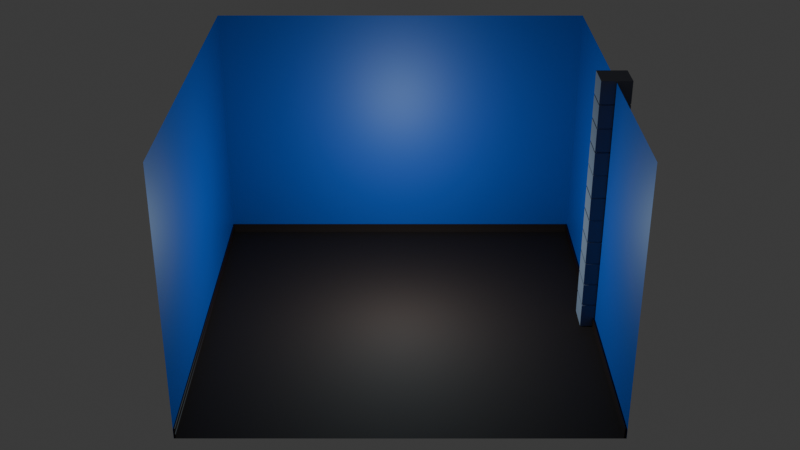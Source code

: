 # Source: Environment_Render.blend  (saved by Blender 4.3.34; exported with 4.5.12 LTS)
import bpy
from mathutils import Matrix  # noqa: F401  (used for matrix-valued properties, if any)

bpy.ops.wm.read_factory_settings(use_empty=True)
scene = bpy.context.scene
scene.name = 'Scene'

# ---- collections
col_collection = bpy.data.collections.new('Collection'); scene.collection.children.link(col_collection)

# ---- materials (node trees are filled in below, after node groups)
mat_material_002 = bpy.data.materials.new('Material.002')
mat_material_001 = bpy.data.materials.new('Material.001')
mat_material_003 = bpy.data.materials.new('Material.003')
mat_material_004 = bpy.data.materials.new('Material.004')
mat_material_006 = bpy.data.materials.new('Material.006')

# ---- material node trees
mat_material_002.use_nodes = True; mat_material_002.node_tree.nodes.clear()
_N = mat_material_002.node_tree.nodes; _L = mat_material_002.node_tree.links
n0 = _N.new('ShaderNodeBsdfPrincipled'); n0.name = 'Principled BSDF'; n0.location = (10, 300)
n0.inputs[0].default_value = (0.0, 0.07483, 0.4162, 1.0)
n1 = _N.new('ShaderNodeOutputMaterial'); n1.name = 'Material Output'; n1.location = (300, 300)
_L.new(n0.outputs[0], n1.inputs[0])
n1.is_active_output = True
mat_material_001.use_nodes = True; mat_material_001.node_tree.nodes.clear()
_N = mat_material_001.node_tree.nodes; _L = mat_material_001.node_tree.links
n0 = _N.new('ShaderNodeBsdfPrincipled'); n0.name = 'Principled BSDF'; n0.location = (10, 300)
n0.inputs[0].default_value = (0.01346, 0.002859, 0.0, 1.0)
n0.inputs[2].default_value = 0.9055
n1 = _N.new('ShaderNodeOutputMaterial'); n1.name = 'Material Output'; n1.location = (300, 300)
_L.new(n0.outputs[0], n1.inputs[0])
n1.is_active_output = True
mat_material_003.use_nodes = True; mat_material_003.node_tree.nodes.clear()
_N = mat_material_003.node_tree.nodes; _L = mat_material_003.node_tree.links
n0 = _N.new('ShaderNodeBsdfPrincipled'); n0.name = 'Principled BSDF'; n0.location = (10, 300)
n0.inputs[0].default_value = (0.01346, 0.002859, 0.0, 1.0)
n1 = _N.new('ShaderNodeOutputMaterial'); n1.name = 'Material Output'; n1.location = (300, 300)
_L.new(n0.outputs[0], n1.inputs[0])
n1.is_active_output = True
mat_material_004.use_nodes = True; mat_material_004.node_tree.nodes.clear()
_N = mat_material_004.node_tree.nodes; _L = mat_material_004.node_tree.links
n0 = _N.new('ShaderNodeBsdfPrincipled'); n0.name = 'Principled BSDF'; n0.location = (10, 300)
n0.inputs[0].default_value = (0.01346, 0.002859, 0.0, 1.0)
n1 = _N.new('ShaderNodeOutputMaterial'); n1.name = 'Material Output'; n1.location = (300, 300)
_L.new(n0.outputs[0], n1.inputs[0])
n1.is_active_output = True
mat_material_006.use_nodes = True; mat_material_006.node_tree.nodes.clear()
_N = mat_material_006.node_tree.nodes; _L = mat_material_006.node_tree.links
n0 = _N.new('ShaderNodeBsdfPrincipled'); n0.name = 'Principled BSDF'; n0.location = (10, 300)
n0.inputs[0].default_value = (0.193, 0.2052, 0.2639, 1.0)
n0.inputs[2].default_value = 1.0
n0.inputs[7].default_value = 0.4409
n1 = _N.new('ShaderNodeOutputMaterial'); n1.name = 'Material Output'; n1.location = (300, 300)
_L.new(n0.outputs[0], n1.inputs[0])
n1.is_active_output = True

# ---- world
world_world = bpy.data.worlds.new('World'); scene.world = world_world
world_world.use_nodes = True; world_world.node_tree.nodes.clear()
_N = world_world.node_tree.nodes; _L = world_world.node_tree.links
n0 = _N.new('ShaderNodeOutputWorld'); n0.name = 'World Output'; n0.location = (300, 300)
n1 = _N.new('ShaderNodeBackground'); n1.name = 'Background'; n1.location = (10, 300)
n1.inputs[0].default_value = (0.05088, 0.05088, 0.05088, 1.0)
_L.new(n1.outputs[0], n0.inputs[0])
n0.is_active_output = True
world_world.color = (0.05088, 0.05088, 0.05088)
world_world.sun_shadow_jitter_overblur = 0.0

# ---- cameras
cam_camera = bpy.data.cameras.new('Camera')
cam_camera.clip_end = 100.0
cam_camera.ortho_scale = 7.314

# ---- lights
light_light = bpy.data.lights.new('Light', 'POINT')
light_light.color = (0.7588, 0.9727, 1.0)
light_light.energy = 3000.0
light_light.shadow_soft_size = 0.1

# ---- meshes
me_plane = bpy.data.meshes.new('Plane')
me_plane.from_pydata([(-1.0, -1.0, 0.0), (1.0, -1.0, 0.0), (-1.0, 1.0, 0.0), (1.0, 1.0, 0.0), (-1.0, -1.0, 10.62), (-1.0, 1.0, 10.62), (-1.0, 1.0, 0.0), (1.0, 1.0, 0.0), (0.9845, 1.0, 10.59), (0.9845, -1.0, 10.59)], [], [(0, 2, 5, 4), (2, 3, 7, 6), (7, 8, 5, 6), (0, 4, 9, 1)])
_uv = me_plane.uv_layers.new(name='UVMap')
_uv.uv.foreach_set('vector', [0.0, 0.0, 0.0, 1.0, 0.0, 1.0, 0.0, 0.0, 0.0, 1.0, 1.0, 1.0, 1.0, 1.0, 0.0, 1.0, 1.0, 1.0, 0.5, 0.5, 0.0, 0.0, 0.0, 1.0, 0.0, 0.0, 0.0, 0.0, 0.5, 0.0, 1.0, 0.0])
me_plane.materials.append(mat_material_002)
me_plane.update()
me_plane_001 = bpy.data.meshes.new('Plane.001')
me_plane_001.from_pydata([(-1.0, -1.0, 0.0), (1.0, -1.0, 0.02215), (-1.0, 1.0, 0.0), (1.0, 1.0, 0.02215), (-0.5908, -1.0, -6.632e-09), (-0.5908, 1.0, -6.632e-09), (0.2046, -1.0, -3.316e-09), (0.2046, 1.0, -3.316e-09), (0.3314, -1.0, 0.02215), (0.3314, 1.0, 0.02215), (-1.0, -1.0, -0.04321), (1.0, -1.0, -0.04278), (-1.0, 0.9997, -0.04321), (1.0, 0.9997, -0.04278), (-0.7355, -1.0, 0.02108), (-0.8913, -1.0, 0.01892), (-0.8913, 1.0, 0.01892), (-0.7355, 1.0, 0.02108)], [], [(8, 1, 3, 9), (14, 4, 5, 17), (16, 17, 5, 7, 9, 3, 13, 12, 2), (4, 6, 7, 5), (6, 8, 9, 7), (3, 1, 11, 13), (0, 2, 12, 10), (12, 13, 11, 10), (0, 15, 16, 2), (14, 17, 16, 15), (8, 6, 4, 14, 15, 0, 10, 11, 1)])
_uv = me_plane_001.uv_layers.new(name='UVMap')
_uv.uv.foreach_set('vector', [0.7922, 0.0, 1.0, 0.0, 1.0, 1.0, 0.7922, 1.0, 0.3494, 0.0, 0.5055, 0.0, 0.5055, 1.0, 0.3494, 1.0, 0.1546, 1.0, 0.3494, 1.0, 0.5055, 1.0, 0.7527, 1.0, 0.7922, 1.0, 1.0, 1.0, 1.0, 1.0, 0.0, 1.0, 0.0, 1.0, 0.5055, 0.0, 0.7527, 0.0, 0.7527, 1.0, 0.5055, 1.0, 0.7527, 0.0, 0.7922, 0.0, 0.7922, 1.0, 0.7527, 1.0, 1.0, 1.0, 1.0, 0.0, 1.0, 0.0, 1.0, 1.0, 0.0, 0.0, 0.0, 1.0, 0.0, 1.0, 0.0, 0.0, 0.0, 1.0, 1.0, 1.0, 1.0, 0.0, 0.0, 0.0, 0.0, 0.0, 0.1546, 0.0, 0.1546, 1.0, 0.0, 1.0, 0.3494, 0.0, 0.3494, 1.0, 0.1546, 1.0, 0.1546, 0.0, 0.7922, 0.0, 0.7527, 0.0, 0.5055, 0.0, 0.3494, 0.0, 0.1546, 0.0, 0.0, 0.0, 0.0, 0.0, 1.0, 0.0, 1.0, 0.0])
me_plane_001.materials.append(mat_material_001)
me_plane_001.update()
me_plane_002 = bpy.data.meshes.new('Plane.002')
me_plane_002.from_pydata([(-1.0, -1.0, 0.0), (1.0, -1.0, 0.02215), (-1.0, 1.0, 0.0), (1.0, 1.0, 0.02215), (-0.5908, -1.0, -6.632e-09), (-0.5908, 1.0, -6.632e-09), (0.2046, -1.0, -3.316e-09), (0.2046, 1.0, -3.316e-09), (0.3314, -1.0, 0.02215), (0.3314, 1.0, 0.02215), (-1.0, -1.0, -0.04321), (1.0, -1.0, -0.04278), (-1.0, 0.9997, -0.04321), (1.0, 0.9997, -0.04278), (-0.7355, -1.0, 0.02108), (-0.8913, -1.0, 0.01892), (-0.8913, 1.0, 0.01892), (-0.7355, 1.0, 0.02108)], [], [(8, 1, 3, 9), (14, 4, 5, 17), (16, 17, 5, 7, 9, 3, 13, 12, 2), (4, 6, 7, 5), (6, 8, 9, 7), (3, 1, 11, 13), (0, 2, 12, 10), (12, 13, 11, 10), (0, 15, 16, 2), (14, 17, 16, 15), (8, 6, 4, 14, 15, 0, 10, 11, 1)])
_uv = me_plane_002.uv_layers.new(name='UVMap')
_uv.uv.foreach_set('vector', [0.7922, 0.0, 1.0, 0.0, 1.0, 1.0, 0.7922, 1.0, 0.3494, 0.0, 0.5055, 0.0, 0.5055, 1.0, 0.3494, 1.0, 0.1546, 1.0, 0.3494, 1.0, 0.5055, 1.0, 0.7527, 1.0, 0.7922, 1.0, 1.0, 1.0, 1.0, 1.0, 0.0, 1.0, 0.0, 1.0, 0.5055, 0.0, 0.7527, 0.0, 0.7527, 1.0, 0.5055, 1.0, 0.7527, 0.0, 0.7922, 0.0, 0.7922, 1.0, 0.7527, 1.0, 1.0, 1.0, 1.0, 0.0, 1.0, 0.0, 1.0, 1.0, 0.0, 0.0, 0.0, 1.0, 0.0, 1.0, 0.0, 0.0, 0.0, 1.0, 1.0, 1.0, 1.0, 0.0, 0.0, 0.0, 0.0, 0.0, 0.1546, 0.0, 0.1546, 1.0, 0.0, 1.0, 0.3494, 0.0, 0.3494, 1.0, 0.1546, 1.0, 0.1546, 0.0, 0.7922, 0.0, 0.7527, 0.0, 0.5055, 0.0, 0.3494, 0.0, 0.1546, 0.0, 0.0, 0.0, 0.0, 0.0, 1.0, 0.0, 1.0, 0.0])
me_plane_002.materials.append(mat_material_003)
me_plane_002.update()
me_plane_003 = bpy.data.meshes.new('Plane.003')
me_plane_003.from_pydata([(-1.0, -1.0, 0.0), (1.0, -1.0, 0.02215), (-1.0, 1.0, 0.0), (1.0, 1.0, 0.02215), (-0.5908, -1.0, -6.632e-09), (-0.5908, 1.0, -6.632e-09), (0.2046, -1.0, -3.316e-09), (0.2046, 1.0, -3.316e-09), (0.3314, -1.0, 0.02215), (0.3314, 1.0, 0.02215), (-1.0, -1.0, -0.04321), (1.0, -1.0, -0.04278), (-1.0, 0.9997, -0.04321), (1.0, 0.9997, -0.04278), (-0.7355, -1.0, 0.02108), (-0.8913, -1.0, 0.01892), (-0.8913, 1.0, 0.01892), (-0.7355, 1.0, 0.02108)], [], [(8, 1, 3, 9), (14, 4, 5, 17), (16, 17, 5, 7, 9, 3, 13, 12, 2), (4, 6, 7, 5), (6, 8, 9, 7), (3, 1, 11, 13), (0, 2, 12, 10), (12, 13, 11, 10), (0, 15, 16, 2), (14, 17, 16, 15), (8, 6, 4, 14, 15, 0, 10, 11, 1)])
_uv = me_plane_003.uv_layers.new(name='UVMap')
_uv.uv.foreach_set('vector', [0.7922, 0.0, 1.0, 0.0, 1.0, 1.0, 0.7922, 1.0, 0.3494, 0.0, 0.5055, 0.0, 0.5055, 1.0, 0.3494, 1.0, 0.1546, 1.0, 0.3494, 1.0, 0.5055, 1.0, 0.7527, 1.0, 0.7922, 1.0, 1.0, 1.0, 1.0, 1.0, 0.0, 1.0, 0.0, 1.0, 0.5055, 0.0, 0.7527, 0.0, 0.7527, 1.0, 0.5055, 1.0, 0.7527, 0.0, 0.7922, 0.0, 0.7922, 1.0, 0.7527, 1.0, 1.0, 1.0, 1.0, 0.0, 1.0, 0.0, 1.0, 1.0, 0.0, 0.0, 0.0, 1.0, 0.0, 1.0, 0.0, 0.0, 0.0, 1.0, 1.0, 1.0, 1.0, 0.0, 0.0, 0.0, 0.0, 0.0, 0.1546, 0.0, 0.1546, 1.0, 0.0, 1.0, 0.3494, 0.0, 0.3494, 1.0, 0.1546, 1.0, 0.1546, 0.0, 0.7922, 0.0, 0.7527, 0.0, 0.5055, 0.0, 0.3494, 0.0, 0.1546, 0.0, 0.0, 0.0, 0.0, 0.0, 1.0, 0.0, 1.0, 0.0])
me_plane_003.materials.append(mat_material_004)
me_plane_003.update()
me_plane_004 = bpy.data.meshes.new('Plane.004')
me_plane_004.from_pydata([(-1.0, -1.0, 0.0), (1.0, -1.0, 0.0), (-1.0, 1.0, 0.0), (1.0, 1.0, 0.0)], [], [(0, 1, 3, 2)])
_uv = me_plane_004.uv_layers.new(name='UVMap')
_uv.uv.foreach_set('vector', [0.0, 0.0, 1.0, 0.0, 1.0, 1.0, 0.0, 1.0])
me_plane_004.materials.append(mat_material_001)
me_plane_004.update()
me_cube_001 = bpy.data.meshes.new('Cube.001')
me_cube_001.from_pydata([(-1.0, -1.0, -1.0), (-1.0, -1.0, 1.0), (-1.0, 1.0, -1.0), (-1.0, 1.0, 1.0), (1.0, -1.0, -1.0), (1.0, -1.0, 1.0), (1.0, 1.0, -1.0), (1.0, 1.0, 1.0), (-1.0, -1.0, -0.8182), (-1.0, -1.0, -0.6364), (-1.0, -1.0, -0.4545), (-1.0, -1.0, -0.2727), (-1.0, -1.0, -0.09091), (-1.0, -1.0, 0.09091), (-1.0, -1.0, 0.2727), (-1.0, -1.0, 0.4545), (-1.0, -1.0, 0.6364), (-1.0, -1.0, 0.8182), (-1.0, 1.0, 0.8182), (-1.0, 1.0, 0.6364), (-1.0, 1.0, 0.4545), (-1.0, 1.0, 0.2727), (-1.0, 1.0, 0.09091), (-1.0, 1.0, -0.09091), (-1.0, 1.0, -0.2727), (-1.0, 1.0, -0.4545), (-1.0, 1.0, -0.6364), (-1.0, 1.0, -0.8182), (1.0, 1.0, 0.8182), (1.0, 1.0, 0.6364), (1.0, 1.0, 0.4545), (1.0, 1.0, 0.2727), (1.0, 1.0, 0.09091), (1.0, 1.0, -0.09091), (1.0, 1.0, -0.2727), (1.0, 1.0, -0.4545), (1.0, 1.0, -0.6364), (1.0, 1.0, -0.8182), (1.0, -1.0, 0.8182), (1.0, -1.0, 0.6364), (1.0, -1.0, 0.4545), (1.0, -1.0, 0.2727), (1.0, -1.0, 0.09091), (1.0, -1.0, -0.09091), (1.0, -1.0, -0.2727), (1.0, -1.0, -0.4545), (1.0, -1.0, -0.6364), (1.0, -1.0, -0.8182), (-1.0, -1.0, 0.8288), (-1.0, 1.0, 0.8288), (1.0, 1.0, 0.8288), (1.0, -1.0, 0.8288), (-1.0, -1.0, 0.6482), (-1.0, 1.0, 0.6482), (1.0, 1.0, 0.6482), (1.0, -1.0, 0.6482), (-1.0, -1.0, 0.4656), (-1.0, 1.0, 0.4656), (1.0, 1.0, 0.4656), (1.0, -1.0, 0.4656), (-1.0, -1.0, 0.2841), (-1.0, 1.0, 0.2841), (1.0, 1.0, 0.2841), (1.0, -1.0, 0.2841), (-1.0, -1.0, 0.1025), (-1.0, 1.0, 0.1025), (1.0, 1.0, 0.1025), (1.0, -1.0, 0.1025), (-1.0, -1.0, -0.07862), (-1.0, 1.0, -0.07862), (1.0, 1.0, -0.07862), (1.0, -1.0, -0.07862), (-1.0, -1.0, -0.2619), (-1.0, 1.0, -0.2619), (1.0, 1.0, -0.2619), (1.0, -1.0, -0.2619), (-1.0, -1.0, -0.4433), (-1.0, 1.0, -0.4433), (1.0, 1.0, -0.4433), (1.0, -1.0, -0.4433), (-1.0, -1.0, -0.6251), (-1.0, 1.0, -0.6251), (1.0, 1.0, -0.6251), (1.0, -1.0, -0.6251), (-1.0, -1.0, -0.8059), (-1.0, 1.0, -0.8059), (1.0, 1.0, -0.8059), (1.0, -1.0, -0.8059), (-0.9307, 0.9307, 0.8284), (-0.9307, 0.9307, 0.8185), (-0.9558, 0.9558, 0.648), (-0.9558, 0.9558, 0.6366), (-0.9198, 0.9198, 0.4621), (-0.9198, 0.9198, 0.4519), (-0.9665, 0.9665, 0.287), (-0.9665, 0.9665, 0.276), (-0.9401, 0.9401, 0.1022), (-0.9401, 0.9401, 0.09126), (-0.9582, 0.9582, -0.07888), (-0.9582, 0.9582, -0.09065), (-0.9293, 0.9293, -0.2622), (-0.9293, 0.9293, -0.2723), (-0.9547, 0.9547, -0.4436), (-0.9547, 0.9547, -0.4543), (-0.9435, 0.9435, -0.6254), (-0.9435, 0.9435, -0.636), (-0.953, 0.953, -0.8062), (-0.953, 0.953, -0.8179), (0.9307, 0.9307, 0.8284), (0.9307, 0.9307, 0.8185), (0.9558, 0.9558, 0.648), (0.9558, 0.9558, 0.6366), (0.9198, 0.9198, 0.4621), (0.9198, 0.9198, 0.4519), (0.9665, 0.9665, 0.287), (0.9665, 0.9665, 0.276), (0.9401, 0.9401, 0.1022), (0.9401, 0.9401, 0.09126), (0.9582, 0.9582, -0.07888), (0.9582, 0.9582, -0.09065), (0.9293, 0.9293, -0.2622), (0.9293, 0.9293, -0.2723), (0.9547, 0.9547, -0.4436), (0.9547, 0.9547, -0.4543), (0.9435, 0.9435, -0.6254), (0.9435, 0.9435, -0.636), (0.953, 0.953, -0.8062), (0.953, 0.953, -0.8179), (0.9307, -0.9307, 0.8284), (0.9307, -0.9307, 0.8185), (0.9558, -0.9558, 0.648), (0.9558, -0.9558, 0.6366), (0.9198, -0.9198, 0.4621), (0.9198, -0.9198, 0.4519), (0.9665, -0.9665, 0.287), (0.9665, -0.9665, 0.276), (0.9401, -0.9401, 0.1022), (0.9401, -0.9401, 0.09126), (0.9582, -0.9582, -0.07888), (0.9582, -0.9582, -0.09065), (0.9293, -0.9293, -0.2622), (0.9293, -0.9293, -0.2723), (0.9547, -0.9547, -0.4436), (0.9547, -0.9547, -0.4543), (0.9435, -0.9435, -0.6254), (0.9435, -0.9435, -0.636), (0.953, -0.953, -0.8062), (0.953, -0.953, -0.8179), (-0.953, -0.953, -0.8179), (-0.9435, -0.9435, -0.636), (-0.9547, -0.9547, -0.4543), (-0.9293, -0.9293, -0.2723), (-0.9582, -0.9582, -0.09065), (-0.9401, -0.9401, 0.09126), (-0.9665, -0.9665, 0.276), (-0.9198, -0.9198, 0.4519), (-0.9558, -0.9558, 0.6366), (-0.9307, -0.9307, 0.8185), (-0.9307, -0.9307, 0.8284), (-0.9558, -0.9558, 0.648), (-0.9198, -0.9198, 0.4621), (-0.9665, -0.9665, 0.287), (-0.9401, -0.9401, 0.1022), (-0.9582, -0.9582, -0.07888), (-0.9293, -0.9293, -0.2622), (-0.9547, -0.9547, -0.4436), (-0.9435, -0.9435, -0.6254), (-0.953, -0.953, -0.8062)], [], [(48, 1, 3, 49), (49, 3, 7, 50), (50, 7, 5, 51), (51, 5, 1, 48), (2, 6, 4, 0), (7, 3, 1, 5), (4, 47, 8, 0), (87, 46, 9, 84), (83, 45, 10, 80), (79, 44, 11, 76), (75, 43, 12, 72), (71, 42, 13, 68), (67, 41, 14, 64), (63, 40, 15, 60), (59, 39, 16, 56), (55, 38, 17, 52), (6, 37, 47, 4), (86, 36, 46, 87), (82, 35, 45, 83), (78, 34, 44, 79), (74, 33, 43, 75), (70, 32, 42, 71), (66, 31, 41, 67), (62, 30, 40, 63), (58, 29, 39, 59), (54, 28, 38, 55), (2, 27, 37, 6), (85, 26, 36, 86), (81, 25, 35, 82), (77, 24, 34, 78), (73, 23, 33, 74), (69, 22, 32, 70), (65, 21, 31, 66), (61, 20, 30, 62), (57, 19, 29, 58), (53, 18, 28, 54), (0, 8, 27, 2), (84, 9, 26, 85), (80, 10, 25, 81), (76, 11, 24, 77), (72, 12, 23, 73), (68, 13, 22, 69), (64, 14, 21, 65), (60, 15, 20, 61), (56, 16, 19, 57), (52, 17, 18, 53), (39, 29, 111, 131), (51, 48, 158, 128), (62, 63, 134, 114), (40, 30, 113, 133), (61, 62, 114, 94), (75, 72, 164, 140), (41, 31, 115, 135), (60, 61, 94, 161), (74, 75, 140, 120), (42, 32, 117, 137), (73, 74, 120, 100), (87, 84, 167, 146), (43, 33, 119, 139), (72, 73, 100, 164), (86, 87, 146, 126), (44, 34, 121, 141), (18, 17, 157, 89), (85, 86, 126, 106), (45, 35, 123, 143), (19, 16, 156, 91), (84, 85, 106, 167), (46, 36, 125, 145), (20, 15, 155, 93), (59, 56, 160, 132), (47, 37, 127, 147), (21, 14, 154, 95), (58, 59, 132, 112), (17, 38, 129, 157), (22, 13, 153, 97), (57, 58, 112, 92), (71, 68, 163, 138), (16, 39, 131, 156), (23, 12, 152, 99), (56, 57, 92, 160), (70, 71, 138, 118), (15, 40, 133, 155), (24, 11, 151, 101), (69, 70, 118, 98), (83, 80, 166, 144), (14, 41, 135, 154), (129, 128, 158, 157), (109, 108, 128, 129), (89, 88, 108, 109), (157, 158, 88, 89), (156, 159, 90, 91), (91, 90, 110, 111), (111, 110, 130, 131), (131, 130, 159, 156), (155, 160, 92, 93), (93, 92, 112, 113), (113, 112, 132, 133), (133, 132, 160, 155), (154, 161, 94, 95), (95, 94, 114, 115), (115, 114, 134, 135), (135, 134, 161, 154), (153, 162, 96, 97), (97, 96, 116, 117), (117, 116, 136, 137), (137, 136, 162, 153), (152, 163, 98, 99), (99, 98, 118, 119), (119, 118, 138, 139), (139, 138, 163, 152), (151, 164, 100, 101), (101, 100, 120, 121), (121, 120, 140, 141), (141, 140, 164, 151), (150, 165, 102, 103), (103, 102, 122, 123), (123, 122, 142, 143), (143, 142, 165, 150), (149, 166, 104, 105), (105, 104, 124, 125), (125, 124, 144, 145), (145, 144, 166, 149), (148, 167, 106, 107), (107, 106, 126, 127), (127, 126, 146, 147), (147, 146, 167, 148), (63, 60, 161, 134), (50, 51, 128, 108), (38, 28, 109, 129), (49, 50, 108, 88), (37, 27, 107, 127), (48, 49, 88, 158), (36, 26, 105, 125), (76, 77, 102, 165), (35, 25, 103, 123), (77, 78, 122, 102), (34, 24, 101, 121), (78, 79, 142, 122), (64, 65, 96, 162), (33, 23, 99, 119), (79, 76, 165, 142), (65, 66, 116, 96), (32, 22, 97, 117), (66, 67, 136, 116), (52, 53, 90, 159), (31, 21, 95, 115), (8, 47, 147, 148), (67, 64, 162, 136), (53, 54, 110, 90), (30, 20, 93, 113), (9, 46, 145, 149), (54, 55, 130, 110), (29, 19, 91, 111), (10, 45, 143, 150), (55, 52, 159, 130), (28, 18, 89, 109), (11, 44, 141, 151), (80, 81, 104, 166), (27, 8, 148, 107), (12, 43, 139, 152), (81, 82, 124, 104), (26, 9, 149, 105), (13, 42, 137, 153), (82, 83, 144, 124), (68, 69, 98, 163), (25, 10, 150, 103)])
_uv = me_cube_001.uv_layers.new(name='UVMap')
_uv.uv.foreach_set('vector', [0.6036, 0.0, 0.625, 0.0, 0.625, 0.25, 0.6036, 0.25, 0.6036, 0.25, 0.625, 0.25, 0.625, 0.5, 0.6036, 0.5, 0.6036, 0.5, 0.625, 0.5, 0.625, 0.75, 0.6036, 0.75, 0.6036, 0.75, 0.625, 0.75, 0.625, 1.0, 0.6036, 1.0, 0.125, 0.5, 0.375, 0.5, 0.375, 0.75, 0.125, 0.75, 0.625, 0.5, 0.875, 0.5, 0.875, 0.75, 0.625, 0.75, 0.375, 0.75, 0.3977, 0.75, 0.3977, 1.0, 0.375, 1.0, 0.3993, 0.75, 0.4205, 0.75, 0.4205, 1.0, 0.3993, 1.0, 0.4219, 0.75, 0.4432, 0.75, 0.4432, 1.0, 0.4219, 1.0, 0.4446, 0.75, 0.4659, 0.75, 0.4659, 1.0, 0.4446, 1.0, 0.4673, 0.75, 0.4886, 0.75, 0.4886, 1.0, 0.4673, 1.0, 0.4902, 0.75, 0.5114, 0.75, 0.5114, 1.0, 0.4902, 1.0, 0.5128, 0.75, 0.5341, 0.75, 0.5341, 1.0, 0.5128, 1.0, 0.5355, 0.75, 0.5568, 0.75, 0.5568, 1.0, 0.5355, 1.0, 0.5582, 0.75, 0.5795, 0.75, 0.5795, 1.0, 0.5582, 1.0, 0.581, 0.75, 0.6023, 0.75, 0.6023, 1.0, 0.581, 1.0, 0.375, 0.5, 0.3977, 0.5, 0.3977, 0.75, 0.375, 0.75, 0.3993, 0.5, 0.4205, 0.5, 0.4205, 0.75, 0.3993, 0.75, 0.4219, 0.5, 0.4432, 0.5, 0.4432, 0.75, 0.4219, 0.75, 0.4446, 0.5, 0.4659, 0.5, 0.4659, 0.75, 0.4446, 0.75, 0.4673, 0.5, 0.4886, 0.5, 0.4886, 0.75, 0.4673, 0.75, 0.4902, 0.5, 0.5114, 0.5, 0.5114, 0.75, 0.4902, 0.75, 0.5128, 0.5, 0.5341, 0.5, 0.5341, 0.75, 0.5128, 0.75, 0.5355, 0.5, 0.5568, 0.5, 0.5568, 0.75, 0.5355, 0.75, 0.5582, 0.5, 0.5795, 0.5, 0.5795, 0.75, 0.5582, 0.75, 0.581, 0.5, 0.6023, 0.5, 0.6023, 0.75, 0.581, 0.75, 0.375, 0.25, 0.3977, 0.25, 0.3977, 0.5, 0.375, 0.5, 0.3993, 0.25, 0.4205, 0.25, 0.4205, 0.5, 0.3993, 0.5, 0.4219, 0.25, 0.4432, 0.25, 0.4432, 0.5, 0.4219, 0.5, 0.4446, 0.25, 0.4659, 0.25, 0.4659, 0.5, 0.4446, 0.5, 0.4673, 0.25, 0.4886, 0.25, 0.4886, 0.5, 0.4673, 0.5, 0.4902, 0.25, 0.5114, 0.25, 0.5114, 0.5, 0.4902, 0.5, 0.5128, 0.25, 0.5341, 0.25, 0.5341, 0.5, 0.5128, 0.5, 0.5355, 0.25, 0.5568, 0.25, 0.5568, 0.5, 0.5355, 0.5, 0.5582, 0.25, 0.5795, 0.25, 0.5795, 0.5, 0.5582, 0.5, 0.581, 0.25, 0.6023, 0.25, 0.6023, 0.5, 0.581, 0.5, 0.375, 0.0, 0.3977, 0.0, 0.3977, 0.25, 0.375, 0.25, 0.3993, 0.0, 0.4205, 0.0, 0.4205, 0.25, 0.3993, 0.25, 0.4219, 0.0, 0.4432, 0.0, 0.4432, 0.25, 0.4219, 0.25, 0.4446, 0.0, 0.4659, 0.0, 0.4659, 0.25, 0.4446, 0.25, 0.4673, 0.0, 0.4886, 0.0, 0.4886, 0.25, 0.4673, 0.25, 0.4902, 0.0, 0.5114, 0.0, 0.5114, 0.25, 0.4902, 0.25, 0.5128, 0.0, 0.5341, 0.0, 0.5341, 0.25, 0.5128, 0.25, 0.5355, 0.0, 0.5568, 0.0, 0.5568, 0.25, 0.5355, 0.25, 0.5582, 0.0, 0.5795, 0.0, 0.5795, 0.25, 0.5582, 0.25, 0.581, 0.0, 0.6023, 0.0, 0.6023, 0.25, 0.581, 0.25, 0.5795, 0.75, 0.5795, 0.5, 0.5795, 0.5, 0.5795, 0.75, 0.6036, 0.75, 0.6036, 1.0, 0.6036, 1.0, 0.6036, 0.75, 0.5355, 0.5, 0.5355, 0.75, 0.5355, 0.75, 0.5355, 0.5, 0.5568, 0.75, 0.5568, 0.5, 0.5568, 0.5, 0.5568, 0.75, 0.5355, 0.25, 0.5355, 0.5, 0.5355, 0.5, 0.5355, 0.25, 0.4673, 0.75, 0.4673, 1.0, 0.4673, 1.0, 0.4673, 0.75, 0.5341, 0.75, 0.5341, 0.5, 0.5341, 0.5, 0.5341, 0.75, 0.5355, 0.0, 0.5355, 0.25, 0.5355, 0.25, 0.5355, 0.0, 0.4673, 0.5, 0.4673, 0.75, 0.4673, 0.75, 0.4673, 0.5, 0.5114, 0.75, 0.5114, 0.5, 0.5114, 0.5, 0.5114, 0.75, 0.4673, 0.25, 0.4673, 0.5, 0.4673, 0.5, 0.4673, 0.25, 0.3993, 0.75, 0.3993, 1.0, 0.3993, 1.0, 0.3993, 0.75, 0.4886, 0.75, 0.4886, 0.5, 0.4886, 0.5, 0.4886, 0.75, 0.4673, 0.0, 0.4673, 0.25, 0.4673, 0.25, 0.4673, 0.0, 0.3993, 0.5, 0.3993, 0.75, 0.3993, 0.75, 0.3993, 0.5, 0.4659, 0.75, 0.4659, 0.5, 0.4659, 0.5, 0.4659, 0.75, 0.6023, 0.25, 0.6023, 0.0, 0.6023, 0.0, 0.6023, 0.25, 0.3993, 0.25, 0.3993, 0.5, 0.3993, 0.5, 0.3993, 0.25, 0.4432, 0.75, 0.4432, 0.5, 0.4432, 0.5, 0.4432, 0.75, 0.5795, 0.25, 0.5795, 0.0, 0.5795, 0.0, 0.5795, 0.25, 0.3993, 0.0, 0.3993, 0.25, 0.3993, 0.25, 0.3993, 0.0, 0.4205, 0.75, 0.4205, 0.5, 0.4205, 0.5, 0.4205, 0.75, 0.5568, 0.25, 0.5568, 0.0, 0.5568, 0.0, 0.5568, 0.25, 0.5582, 0.75, 0.5582, 1.0, 0.5582, 1.0, 0.5582, 0.75, 0.3977, 0.75, 0.3977, 0.5, 0.3977, 0.5, 0.3977, 0.75, 0.5341, 0.25, 0.5341, 0.0, 0.5341, 0.0, 0.5341, 0.25, 0.5582, 0.5, 0.5582, 0.75, 0.5582, 0.75, 0.5582, 0.5, 0.6023, 1.0, 0.6023, 0.75, 0.6023, 0.75, 0.6023, 1.0, 0.5114, 0.25, 0.5114, 0.0, 0.5114, 0.0, 0.5114, 0.25, 0.5582, 0.25, 0.5582, 0.5, 0.5582, 0.5, 0.5582, 0.25, 0.4902, 0.75, 0.4902, 1.0, 0.4902, 1.0, 0.4902, 0.75, 0.5795, 1.0, 0.5795, 0.75, 0.5795, 0.75, 0.5795, 1.0, 0.4886, 0.25, 0.4886, 0.0, 0.4886, 0.0, 0.4886, 0.25, 0.5582, 0.0, 0.5582, 0.25, 0.5582, 0.25, 0.5582, 0.0, 0.4902, 0.5, 0.4902, 0.75, 0.4902, 0.75, 0.4902, 0.5, 0.5568, 1.0, 0.5568, 0.75, 0.5568, 0.75, 0.5568, 1.0, 0.4659, 0.25, 0.4659, 0.0, 0.4659, 0.0, 0.4659, 0.25, 0.4902, 0.25, 0.4902, 0.5, 0.4902, 0.5, 0.4902, 0.25, 0.4219, 0.75, 0.4219, 1.0, 0.4219, 1.0, 0.4219, 0.75, 0.5341, 1.0, 0.5341, 0.75, 0.5341, 0.75, 0.5341, 1.0, 0.6023, 0.75, 0.6036, 0.75, 0.6036, 1.0, 0.6023, 1.0, 0.6023, 0.5, 0.6036, 0.5, 0.6036, 0.75, 0.6023, 0.75, 0.6023, 0.25, 0.6036, 0.25, 0.6036, 0.5, 0.6023, 0.5, 0.6023, 0.0, 0.6036, 0.0, 0.6036, 0.25, 0.6023, 0.25, 0.5795, 0.0, 0.581, 0.0, 0.581, 0.25, 0.5795, 0.25, 0.5795, 0.25, 0.581, 0.25, 0.581, 0.5, 0.5795, 0.5, 0.5795, 0.5, 0.581, 0.5, 0.581, 0.75, 0.5795, 0.75, 0.5795, 0.75, 0.581, 0.75, 0.581, 1.0, 0.5795, 1.0, 0.5568, 0.0, 0.5582, 0.0, 0.5582, 0.25, 0.5568, 0.25, 0.5568, 0.25, 0.5582, 0.25, 0.5582, 0.5, 0.5568, 0.5, 0.5568, 0.5, 0.5582, 0.5, 0.5582, 0.75, 0.5568, 0.75, 0.5568, 0.75, 0.5582, 0.75, 0.5582, 1.0, 0.5568, 1.0, 0.5341, 0.0, 0.5355, 0.0, 0.5355, 0.25, 0.5341, 0.25, 0.5341, 0.25, 0.5355, 0.25, 0.5355, 0.5, 0.5341, 0.5, 0.5341, 0.5, 0.5355, 0.5, 0.5355, 0.75, 0.5341, 0.75, 0.5341, 0.75, 0.5355, 0.75, 0.5355, 1.0, 0.5341, 1.0, 0.5114, 0.0, 0.5128, 0.0, 0.5128, 0.25, 0.5114, 0.25, 0.5114, 0.25, 0.5128, 0.25, 0.5128, 0.5, 0.5114, 0.5, 0.5114, 0.5, 0.5128, 0.5, 0.5128, 0.75, 0.5114, 0.75, 0.5114, 0.75, 0.5128, 0.75, 0.5128, 1.0, 0.5114, 1.0, 0.4886, 0.0, 0.4902, 0.0, 0.4902, 0.25, 0.4886, 0.25, 0.4886, 0.25, 0.4902, 0.25, 0.4902, 0.5, 0.4886, 0.5, 0.4886, 0.5, 0.4902, 0.5, 0.4902, 0.75, 0.4886, 0.75, 0.4886, 0.75, 0.4902, 0.75, 0.4902, 1.0, 0.4886, 1.0, 0.4659, 0.0, 0.4673, 0.0, 0.4673, 0.25, 0.4659, 0.25, 0.4659, 0.25, 0.4673, 0.25, 0.4673, 0.5, 0.4659, 0.5, 0.4659, 0.5, 0.4673, 0.5, 0.4673, 0.75, 0.4659, 0.75, 0.4659, 0.75, 0.4673, 0.75, 0.4673, 1.0, 0.4659, 1.0, 0.4432, 0.0, 0.4446, 0.0, 0.4446, 0.25, 0.4432, 0.25, 0.4432, 0.25, 0.4446, 0.25, 0.4446, 0.5, 0.4432, 0.5, 0.4432, 0.5, 0.4446, 0.5, 0.4446, 0.75, 0.4432, 0.75, 0.4432, 0.75, 0.4446, 0.75, 0.4446, 1.0, 0.4432, 1.0, 0.4205, 0.0, 0.4219, 0.0, 0.4219, 0.25, 0.4205, 0.25, 0.4205, 0.25, 0.4219, 0.25, 0.4219, 0.5, 0.4205, 0.5, 0.4205, 0.5, 0.4219, 0.5, 0.4219, 0.75, 0.4205, 0.75, 0.4205, 0.75, 0.4219, 0.75, 0.4219, 1.0, 0.4205, 1.0, 0.3977, 0.0, 0.3993, 0.0, 0.3993, 0.25, 0.3977, 0.25, 0.3977, 0.25, 0.3993, 0.25, 0.3993, 0.5, 0.3977, 0.5, 0.3977, 0.5, 0.3993, 0.5, 0.3993, 0.75, 0.3977, 0.75, 0.3977, 0.75, 0.3993, 0.75, 0.3993, 1.0, 0.3977, 1.0, 0.5355, 0.75, 0.5355, 1.0, 0.5355, 1.0, 0.5355, 0.75, 0.6036, 0.5, 0.6036, 0.75, 0.6036, 0.75, 0.6036, 0.5, 0.6023, 0.75, 0.6023, 0.5, 0.6023, 0.5, 0.6023, 0.75, 0.6036, 0.25, 0.6036, 0.5, 0.6036, 0.5, 0.6036, 0.25, 0.3977, 0.5, 0.3977, 0.25, 0.3977, 0.25, 0.3977, 0.5, 0.6036, 0.0, 0.6036, 0.25, 0.6036, 0.25, 0.6036, 0.0, 0.4205, 0.5, 0.4205, 0.25, 0.4205, 0.25, 0.4205, 0.5, 0.4446, 0.0, 0.4446, 0.25, 0.4446, 0.25, 0.4446, 0.0, 0.4432, 0.5, 0.4432, 0.25, 0.4432, 0.25, 0.4432, 0.5, 0.4446, 0.25, 0.4446, 0.5, 0.4446, 0.5, 0.4446, 0.25, 0.4659, 0.5, 0.4659, 0.25, 0.4659, 0.25, 0.4659, 0.5, 0.4446, 0.5, 0.4446, 0.75, 0.4446, 0.75, 0.4446, 0.5, 0.5128, 0.0, 0.5128, 0.25, 0.5128, 0.25, 0.5128, 0.0, 0.4886, 0.5, 0.4886, 0.25, 0.4886, 0.25, 0.4886, 0.5, 0.4446, 0.75, 0.4446, 1.0, 0.4446, 1.0, 0.4446, 0.75, 0.5128, 0.25, 0.5128, 0.5, 0.5128, 0.5, 0.5128, 0.25, 0.5114, 0.5, 0.5114, 0.25, 0.5114, 0.25, 0.5114, 0.5, 0.5128, 0.5, 0.5128, 0.75, 0.5128, 0.75, 0.5128, 0.5, 0.581, 0.0, 0.581, 0.25, 0.581, 0.25, 0.581, 0.0, 0.5341, 0.5, 0.5341, 0.25, 0.5341, 0.25, 0.5341, 0.5, 0.3977, 1.0, 0.3977, 0.75, 0.3977, 0.75, 0.3977, 1.0, 0.5128, 0.75, 0.5128, 1.0, 0.5128, 1.0, 0.5128, 0.75, 0.581, 0.25, 0.581, 0.5, 0.581, 0.5, 0.581, 0.25, 0.5568, 0.5, 0.5568, 0.25, 0.5568, 0.25, 0.5568, 0.5, 0.4205, 1.0, 0.4205, 0.75, 0.4205, 0.75, 0.4205, 1.0, 0.581, 0.5, 0.581, 0.75, 0.581, 0.75, 0.581, 0.5, 0.5795, 0.5, 0.5795, 0.25, 0.5795, 0.25, 0.5795, 0.5, 0.4432, 1.0, 0.4432, 0.75, 0.4432, 0.75, 0.4432, 1.0, 0.581, 0.75, 0.581, 1.0, 0.581, 1.0, 0.581, 0.75, 0.6023, 0.5, 0.6023, 0.25, 0.6023, 0.25, 0.6023, 0.5, 0.4659, 1.0, 0.4659, 0.75, 0.4659, 0.75, 0.4659, 1.0, 0.4219, 0.0, 0.4219, 0.25, 0.4219, 0.25, 0.4219, 0.0, 0.3977, 0.25, 0.3977, 0.0, 0.3977, 0.0, 0.3977, 0.25, 0.4886, 1.0, 0.4886, 0.75, 0.4886, 0.75, 0.4886, 1.0, 0.4219, 0.25, 0.4219, 0.5, 0.4219, 0.5, 0.4219, 0.25, 0.4205, 0.25, 0.4205, 0.0, 0.4205, 0.0, 0.4205, 0.25, 0.5114, 1.0, 0.5114, 0.75, 0.5114, 0.75, 0.5114, 1.0, 0.4219, 0.5, 0.4219, 0.75, 0.4219, 0.75, 0.4219, 0.5, 0.4902, 0.0, 0.4902, 0.25, 0.4902, 0.25, 0.4902, 0.0, 0.4432, 0.25, 0.4432, 0.0, 0.4432, 0.0, 0.4432, 0.25])
me_cube_001.materials.append(mat_material_006)
me_cube_001.update()

# ---- objects
ob_light = bpy.data.objects.new('Light', light_light)
ob_camera = bpy.data.objects.new('Camera', cam_camera)
ob_plane = bpy.data.objects.new('Plane', me_plane)
ob_plane_001 = bpy.data.objects.new('Plane.001', me_plane_001)
ob_plane_002 = bpy.data.objects.new('Plane.002', me_plane_002)
ob_plane_003 = bpy.data.objects.new('Plane.003', me_plane_003)
ob_plane_004 = bpy.data.objects.new('Plane.004', me_plane_004)
ob_cube = bpy.data.objects.new('Cube', me_cube_001)

# ---- transforms, parenting, visibility, modifiers, constraints
ob_light.location = (0.0, 0.0, 5.428)
ob_light.rotation_euler = (0.6503, 0.05522, 1.866)
ob_light.lock_rotations_4d = False
ob_light.empty_display_type = 'ARROWS'
ob_light.color = (0.0, 0.0, 0.0, 0.0)
ob_light.lineart.crease_threshold = 0.0
ob_camera.location = (50.0, 0.0, 31.0)
ob_camera.rotation_euler = (1.1, 0.0, 1.571)
ob_camera.lock_rotations_4d = False
ob_camera.empty_display_type = 'ARROWS'
ob_camera.color = (0.0, 0.0, 0.0, 0.0)
ob_camera.display_type = 'WIRE'
ob_camera.lineart.crease_threshold = 0.0
ob_plane.location = (0.0, 0.0, 0.0)
ob_plane.scale = (10.11, 10.11, 1.264)
ob_plane_001.location = (-10.0, 0.0, 0.25)
ob_plane_001.rotation_euler = (0.0, 1.571, 0.0)
ob_plane_001.scale = (0.2521, 10.05, 1.0)
ob_plane_002.location = (0.0, 10.05, 0.25)
ob_plane_002.rotation_euler = (-1.571, -1.571, 0.0)
ob_plane_002.scale = (-0.2521, 10.05, 1.0)
ob_plane_003.location = (0.0, -10.05, 0.25)
ob_plane_003.rotation_euler = (-1.571, -1.571, 0.0)
ob_plane_003.scale = (-0.2521, 10.05, 1.0)
ob_plane_004.location = (0.0, 0.0, 0.0)
ob_plane_004.scale = (10.11, 10.11, 1.264)
ob_cube.location = (0.0, 10.13, 6.75)
ob_cube.scale = (0.7544, 0.7544, 6.722)

# ---- collection membership
col_collection.objects.link(ob_light)
col_collection.objects.link(ob_camera)
col_collection.objects.link(ob_plane)
col_collection.objects.link(ob_plane_001)
col_collection.objects.link(ob_plane_002)
col_collection.objects.link(ob_plane_003)
col_collection.objects.link(ob_plane_004)
col_collection.objects.link(ob_cube)

# ---- scene / render settings (as saved in the file)
scene.camera = ob_camera
scene.frame_start = 1; scene.frame_end = 250; scene.frame_set(20)
scene.render.engine = 'BLENDER_EEVEE_NEXT'
bpy.context.view_layer.update()
